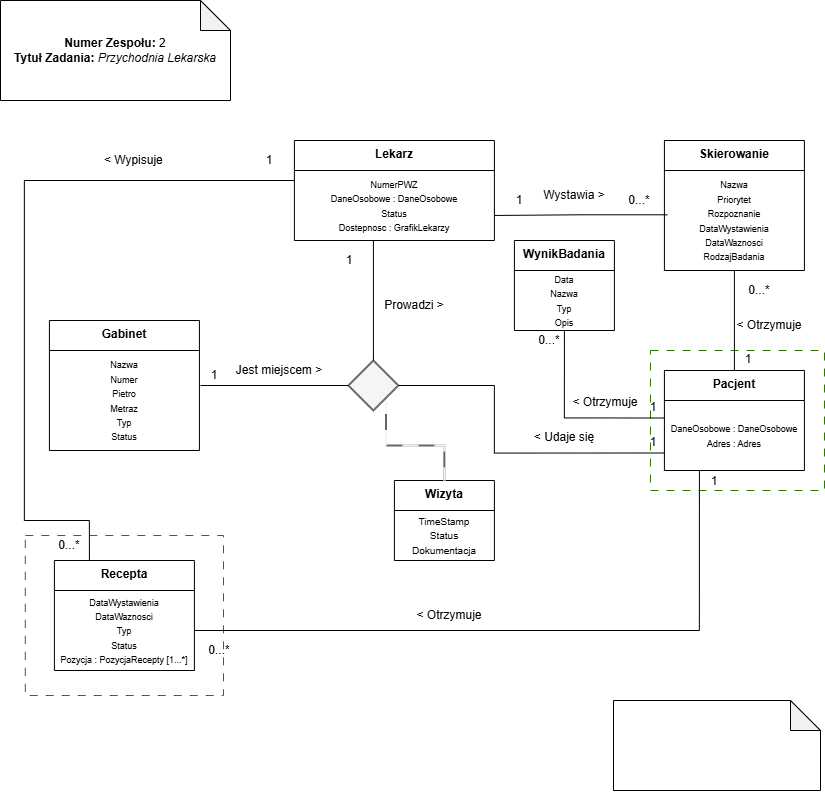

The diagram above was exported from draw.io. Its source (the exported page's mxGraphModel, read from the mxfile embedded in the PNG):
<mxGraphModel dx="1246" dy="736" grid="1" gridSize="10" guides="1" tooltips="1" connect="1" arrows="1" fold="1" page="1" pageScale="1" pageWidth="827" pageHeight="1169" math="0" shadow="0">
  <root>
    <mxCell id="0" />
    <mxCell id="1" parent="0" />
    <mxCell id="3K-nqcD2A3VILN-2HgG5-3" parent="1" style="rounded=0;whiteSpace=wrap;html=1;fillColor=none;dashed=1;dashPattern=8 8;fontColor=#ffffff;strokeColor=#2D7600;" value="" vertex="1">
      <mxGeometry height="140" width="174" x="650" y="350" as="geometry" />
    </mxCell>
    <mxCell id="3K-nqcD2A3VILN-2HgG5-2" parent="1" style="rounded=0;whiteSpace=wrap;html=1;fillColor=none;dashed=1;dashPattern=8 8;fontColor=#ffffff;strokeColor=#2D7600;" value="" vertex="1">
      <mxGeometry height="160" width="198.18" x="24.82" y="535" as="geometry" />
    </mxCell>
    <mxCell id="WIVUhniPw9LuTWliSwFu-31" parent="1" style="swimlane;fontStyle=1;align=center;verticalAlign=top;childLayout=stackLayout;horizontal=1;startSize=30;horizontalStack=0;resizeParent=1;resizeParentMax=0;resizeLast=0;collapsible=0;marginBottom=0;html=1;whiteSpace=wrap;" value="Lekarz&lt;div&gt;&lt;br&gt;&lt;/div&gt;" vertex="1">
      <mxGeometry height="100" width="200" x="293.91" y="140" as="geometry" />
    </mxCell>
    <mxCell id="WIVUhniPw9LuTWliSwFu-83" parent="WIVUhniPw9LuTWliSwFu-31" style="text;html=1;whiteSpace=wrap;strokeColor=none;fillColor=none;align=center;verticalAlign=middle;rounded=0;" value="&lt;br&gt;&lt;div&gt;&lt;div&gt;&lt;font style=&quot;font-size: 9px;&quot;&gt;&lt;span style=&quot;caret-color: rgba(0, 0, 0, 0);&quot;&gt;NumerPWZ&lt;/span&gt;&lt;/font&gt;&lt;/div&gt;&lt;div&gt;&lt;font style=&quot;font-size: 9px;&quot;&gt;&lt;span style=&quot;caret-color: rgba(0, 0, 0, 0);&quot;&gt;DaneOsobowe : DaneOsobowe&lt;/span&gt;&lt;span style=&quot;caret-color: rgba(0, 0, 0, 0);&quot;&gt;&lt;/span&gt;&lt;/font&gt;&lt;/div&gt;&lt;div&gt;&lt;font style=&quot;font-size: 9px;&quot;&gt;Status&lt;/font&gt;&lt;/div&gt;&lt;div&gt;&lt;font style=&quot;font-size: 9px;&quot;&gt;Dostepnosc : GrafikLekarzy&lt;/font&gt;&lt;/div&gt;&lt;div&gt;&lt;br&gt;&lt;/div&gt;&lt;/div&gt;" vertex="1">
      <mxGeometry height="70" width="200" y="30" as="geometry" />
    </mxCell>
    <mxCell id="WIVUhniPw9LuTWliSwFu-39" parent="1" style="swimlane;fontStyle=1;align=center;verticalAlign=top;childLayout=stackLayout;horizontal=1;startSize=30;horizontalStack=0;resizeParent=1;resizeParentMax=0;resizeLast=0;collapsible=0;marginBottom=0;html=1;whiteSpace=wrap;" value="&lt;div&gt;Gabinet&lt;/div&gt;&lt;div&gt;&lt;br&gt;&lt;/div&gt;" vertex="1">
      <mxGeometry height="130" width="150" x="48.91" y="320" as="geometry" />
    </mxCell>
    <mxCell id="WIVUhniPw9LuTWliSwFu-77" parent="WIVUhniPw9LuTWliSwFu-39" style="text;html=1;whiteSpace=wrap;strokeColor=none;fillColor=none;align=center;verticalAlign=middle;rounded=0;" value="&lt;font style=&quot;font-size: 9px;&quot;&gt;Nazwa&lt;/font&gt;&lt;div&gt;&lt;font style=&quot;font-size: 9px;&quot;&gt;Numer&lt;/font&gt;&lt;/div&gt;&lt;div&gt;&lt;font style=&quot;font-size: 9px;&quot;&gt;Pietro&lt;/font&gt;&lt;/div&gt;&lt;div&gt;&lt;font style=&quot;font-size: 9px;&quot;&gt;Metraz&lt;/font&gt;&lt;/div&gt;&lt;div&gt;&lt;font style=&quot;font-size: 9px;&quot;&gt;Typ&lt;/font&gt;&lt;/div&gt;&lt;div&gt;&lt;font style=&quot;font-size: 9px;&quot;&gt;Status&lt;/font&gt;&lt;/div&gt;" vertex="1">
      <mxGeometry height="100" width="150" y="30" as="geometry" />
    </mxCell>
    <mxCell id="WIVUhniPw9LuTWliSwFu-66" edge="1" parent="1" source="WIVUhniPw9LuTWliSwFu-57" style="edgeStyle=orthogonalEdgeStyle;shape=wire;rounded=0;orthogonalLoop=1;jettySize=auto;html=1;exitX=0.5;exitY=0;exitDx=0;exitDy=0;dashed=1;endArrow=none;endFill=0;" target="WIVUhniPw9LuTWliSwFu-62">
      <mxGeometry relative="1" as="geometry" />
    </mxCell>
    <mxCell id="WIVUhniPw9LuTWliSwFu-57" parent="1" style="swimlane;fontStyle=1;align=center;verticalAlign=top;childLayout=stackLayout;horizontal=1;startSize=30;horizontalStack=0;resizeParent=1;resizeParentMax=0;resizeLast=0;collapsible=0;marginBottom=0;html=1;whiteSpace=wrap;" value="&lt;div&gt;Pacjent&lt;/div&gt;" vertex="1">
      <mxGeometry height="100" width="140" x="663.91" y="370" as="geometry" />
    </mxCell>
    <mxCell id="WIVUhniPw9LuTWliSwFu-59" parent="WIVUhniPw9LuTWliSwFu-57" style="text;html=1;whiteSpace=wrap;strokeColor=none;fillColor=none;align=center;verticalAlign=middle;rounded=0;" value="&lt;font style=&quot;font-size: 9px;&quot;&gt;DaneOsobowe : DaneOsobowe&lt;/font&gt;&lt;div&gt;&lt;font style=&quot;font-size: 9px;&quot;&gt;Adres : Adres&lt;/font&gt;&lt;/div&gt;" vertex="1">
      <mxGeometry height="70" width="140" y="30" as="geometry" />
    </mxCell>
    <mxCell id="WIVUhniPw9LuTWliSwFu-60" parent="1" style="swimlane;fontStyle=1;align=center;verticalAlign=top;childLayout=stackLayout;horizontal=1;startSize=30;horizontalStack=0;resizeParent=1;resizeParentMax=0;resizeLast=0;collapsible=0;marginBottom=0;html=1;whiteSpace=wrap;" value="&lt;div&gt;Skierowanie&lt;/div&gt;" vertex="1">
      <mxGeometry height="130" width="140" x="663.91" y="140" as="geometry" />
    </mxCell>
    <mxCell id="WIVUhniPw9LuTWliSwFu-62" parent="WIVUhniPw9LuTWliSwFu-60" style="text;html=1;whiteSpace=wrap;strokeColor=none;fillColor=none;align=center;verticalAlign=middle;rounded=0;" value="&lt;font style=&quot;font-size: 9px;&quot;&gt;Nazwa&lt;/font&gt;&lt;div&gt;&lt;font style=&quot;font-size: 9px;&quot;&gt;Priorytet&lt;/font&gt;&lt;/div&gt;&lt;div&gt;&lt;font style=&quot;font-size: 9px;&quot;&gt;Rozpoznanie&lt;/font&gt;&lt;/div&gt;&lt;div&gt;&lt;font style=&quot;font-size: 9px;&quot;&gt;DataWystawienia&lt;/font&gt;&lt;/div&gt;&lt;div&gt;&lt;font style=&quot;font-size: 9px;&quot;&gt;DataWaznosci&lt;/font&gt;&lt;/div&gt;&lt;div&gt;&lt;font style=&quot;font-size: 9px;&quot;&gt;RodzajBadania&lt;/font&gt;&lt;/div&gt;" vertex="1">
      <mxGeometry height="100" width="140" y="30" as="geometry" />
    </mxCell>
    <mxCell id="WIVUhniPw9LuTWliSwFu-63" edge="1" parent="1" source="WIVUhniPw9LuTWliSwFu-62" style="edgeStyle=orthogonalEdgeStyle;shape=wire;rounded=0;orthogonalLoop=1;jettySize=auto;html=1;dashed=1;endArrow=none;endFill=0;exitX=0.021;exitY=0.443;exitDx=0;exitDy=0;exitPerimeter=0;">
      <mxGeometry relative="1" as="geometry">
        <Array as="points" />
        <mxPoint x="653.91" y="215" as="sourcePoint" />
        <mxPoint x="493.91" y="214.9565217391305" as="targetPoint" />
      </mxGeometry>
    </mxCell>
    <mxCell id="WIVUhniPw9LuTWliSwFu-64" parent="1" style="text;html=1;whiteSpace=wrap;strokeColor=none;fillColor=none;align=center;verticalAlign=middle;rounded=0;" value="&lt;font&gt;1&lt;/font&gt;" vertex="1">
      <mxGeometry height="20" width="30" x="503.91" y="190" as="geometry" />
    </mxCell>
    <mxCell id="WIVUhniPw9LuTWliSwFu-65" parent="1" style="text;html=1;whiteSpace=wrap;strokeColor=none;fillColor=none;align=center;verticalAlign=middle;rounded=0;" value="&lt;font&gt;0&lt;/font&gt;&lt;span style=&quot;background-color: transparent; color: light-dark(rgb(0, 0, 0), rgb(255, 255, 255));&quot;&gt;...*&lt;/span&gt;" vertex="1">
      <mxGeometry height="20" width="30" x="623.91" y="190" as="geometry" />
    </mxCell>
    <mxCell id="WIVUhniPw9LuTWliSwFu-67" parent="1" style="text;html=1;whiteSpace=wrap;strokeColor=none;fillColor=none;align=center;verticalAlign=middle;rounded=0;rotation=0;" value="&lt;font&gt;1&lt;/font&gt;" vertex="1">
      <mxGeometry height="20" width="30" x="732.91" y="349" as="geometry" />
    </mxCell>
    <mxCell id="WIVUhniPw9LuTWliSwFu-68" parent="1" style="text;html=1;whiteSpace=wrap;strokeColor=none;fillColor=none;align=center;verticalAlign=middle;rounded=0;" value="&lt;font&gt;0&lt;/font&gt;&lt;span style=&quot;background-color: transparent; color: light-dark(rgb(0, 0, 0), rgb(255, 255, 255));&quot;&gt;...*&lt;/span&gt;" vertex="1">
      <mxGeometry height="20" width="30" x="743.91" y="280" as="geometry" />
    </mxCell>
    <mxCell id="WIVUhniPw9LuTWliSwFu-69" parent="1" style="swimlane;fontStyle=1;align=center;verticalAlign=top;childLayout=stackLayout;horizontal=1;startSize=30;horizontalStack=0;resizeParent=1;resizeParentMax=0;resizeLast=0;collapsible=0;marginBottom=0;html=1;whiteSpace=wrap;" value="&lt;div&gt;WynikBadania&lt;/div&gt;" vertex="1">
      <mxGeometry height="90" width="100" x="513.91" y="240" as="geometry" />
    </mxCell>
    <mxCell id="WIVUhniPw9LuTWliSwFu-71" parent="WIVUhniPw9LuTWliSwFu-69" style="text;html=1;whiteSpace=wrap;strokeColor=none;fillColor=none;align=center;verticalAlign=middle;rounded=0;" value="&lt;font style=&quot;font-size: 9px;&quot;&gt;Data&lt;/font&gt;&lt;div&gt;&lt;font style=&quot;font-size: 9px;&quot;&gt;Nazwa&lt;/font&gt;&lt;/div&gt;&lt;div&gt;&lt;font style=&quot;font-size: 9px;&quot;&gt;Typ&lt;/font&gt;&lt;/div&gt;&lt;div&gt;&lt;font style=&quot;font-size: 9px;&quot;&gt;Opis&lt;/font&gt;&lt;/div&gt;" vertex="1">
      <mxGeometry height="60" width="100" y="30" as="geometry" />
    </mxCell>
    <mxCell id="WIVUhniPw9LuTWliSwFu-73" edge="1" parent="1" source="WIVUhniPw9LuTWliSwFu-59" style="edgeStyle=orthogonalEdgeStyle;shape=wire;rounded=0;orthogonalLoop=1;jettySize=auto;html=1;exitX=0;exitY=0.25;exitDx=0;exitDy=0;entryX=0.5;entryY=1;entryDx=0;entryDy=0;dashed=1;endArrow=none;endFill=0;" target="WIVUhniPw9LuTWliSwFu-71">
      <mxGeometry relative="1" as="geometry" />
    </mxCell>
    <mxCell id="WIVUhniPw9LuTWliSwFu-74" parent="1" style="text;html=1;whiteSpace=wrap;strokeColor=none;fillColor=none;align=center;verticalAlign=middle;rounded=0;rotation=0;" value="&lt;font&gt;1&lt;/font&gt;" vertex="1">
      <mxGeometry height="20" width="30" x="637.91" y="397" as="geometry" />
    </mxCell>
    <mxCell id="WIVUhniPw9LuTWliSwFu-75" parent="1" style="text;html=1;whiteSpace=wrap;strokeColor=none;fillColor=none;align=center;verticalAlign=middle;rounded=0;" value="&lt;font&gt;0&lt;/font&gt;&lt;span style=&quot;background-color: transparent; color: light-dark(rgb(0, 0, 0), rgb(255, 255, 255));&quot;&gt;...*&lt;/span&gt;" vertex="1">
      <mxGeometry height="20" width="30" x="533.91" y="330" as="geometry" />
    </mxCell>
    <mxCell id="WIVUhniPw9LuTWliSwFu-78" parent="1" style="swimlane;fontStyle=1;align=center;verticalAlign=top;childLayout=stackLayout;horizontal=1;startSize=30;horizontalStack=0;resizeParent=1;resizeParentMax=0;resizeLast=0;collapsible=0;marginBottom=0;html=1;whiteSpace=wrap;" value="&lt;div&gt;Recepta&lt;/div&gt;" vertex="1">
      <mxGeometry height="110" width="140" x="53.91" y="560" as="geometry" />
    </mxCell>
    <mxCell id="WIVUhniPw9LuTWliSwFu-80" parent="WIVUhniPw9LuTWliSwFu-78" style="text;html=1;whiteSpace=wrap;strokeColor=none;fillColor=none;align=center;verticalAlign=middle;rounded=0;" value="&lt;div&gt;&lt;font style=&quot;font-size: 9px;&quot;&gt;DataWystawienia&lt;/font&gt;&lt;/div&gt;&lt;font style=&quot;font-size: 9px;&quot;&gt;DataWaznosci&lt;/font&gt;&lt;div&gt;&lt;font style=&quot;font-size: 9px;&quot;&gt;Typ&lt;/font&gt;&lt;/div&gt;&lt;div&gt;&lt;font style=&quot;font-size: 9px;&quot;&gt;Status&lt;/font&gt;&lt;/div&gt;&lt;div&gt;&lt;font style=&quot;font-size: 9px;&quot;&gt;Pozycja : PozycjaRecepty [1...*]&lt;/font&gt;&lt;/div&gt;" vertex="1">
      <mxGeometry height="80" width="140" y="30" as="geometry" />
    </mxCell>
    <mxCell id="WIVUhniPw9LuTWliSwFu-84" edge="1" parent="1" style="edgeStyle=orthogonalEdgeStyle;shape=wire;rounded=0;orthogonalLoop=1;jettySize=auto;html=1;entryX=0.25;entryY=0;entryDx=0;entryDy=0;dashed=1;endArrow=none;endFill=0;" target="WIVUhniPw9LuTWliSwFu-78">
      <mxGeometry relative="1" as="geometry">
        <Array as="points">
          <mxPoint x="23.91" y="180" />
          <mxPoint x="23.91" y="520" />
          <mxPoint x="88.91" y="520" />
        </Array>
        <mxPoint x="293.91" y="180" as="sourcePoint" />
      </mxGeometry>
    </mxCell>
    <mxCell id="WIVUhniPw9LuTWliSwFu-85" parent="1" style="text;html=1;whiteSpace=wrap;strokeColor=none;fillColor=none;align=center;verticalAlign=middle;rounded=0;" value="&lt;font&gt;1&lt;/font&gt;" vertex="1">
      <mxGeometry height="20" width="30" x="253.91" y="150" as="geometry" />
    </mxCell>
    <mxCell id="WIVUhniPw9LuTWliSwFu-86" parent="1" style="text;html=1;whiteSpace=wrap;strokeColor=none;fillColor=none;align=center;verticalAlign=middle;rounded=0;" value="&lt;font&gt;0&lt;/font&gt;&lt;span style=&quot;background-color: transparent; color: light-dark(rgb(0, 0, 0), rgb(255, 255, 255));&quot;&gt;...*&lt;/span&gt;" vertex="1">
      <mxGeometry height="20" width="30" x="53.91" y="535" as="geometry" />
    </mxCell>
    <mxCell id="WIVUhniPw9LuTWliSwFu-87" edge="1" parent="1" source="WIVUhniPw9LuTWliSwFu-59" style="edgeStyle=orthogonalEdgeStyle;shape=wire;rounded=0;orthogonalLoop=1;jettySize=auto;html=1;exitX=0.25;exitY=1;exitDx=0;exitDy=0;entryX=1;entryY=0.5;entryDx=0;entryDy=0;dashed=1;endArrow=none;endFill=0;" target="WIVUhniPw9LuTWliSwFu-80">
      <mxGeometry relative="1" as="geometry" />
    </mxCell>
    <mxCell id="WIVUhniPw9LuTWliSwFu-88" parent="1" style="text;html=1;whiteSpace=wrap;strokeColor=none;fillColor=none;align=center;verticalAlign=middle;rounded=0;rotation=0;" value="&lt;font&gt;1&lt;/font&gt;" vertex="1">
      <mxGeometry height="20" width="30" x="698.91" y="471" as="geometry" />
    </mxCell>
    <mxCell id="WIVUhniPw9LuTWliSwFu-89" parent="1" style="text;html=1;whiteSpace=wrap;strokeColor=none;fillColor=none;align=center;verticalAlign=middle;rounded=0;" value="&lt;font&gt;0&lt;/font&gt;&lt;span style=&quot;background-color: transparent; color: light-dark(rgb(0, 0, 0), rgb(255, 255, 255));&quot;&gt;...*&lt;/span&gt;" vertex="1">
      <mxGeometry height="20" width="30" x="203.91" y="640" as="geometry" />
    </mxCell>
    <mxCell id="WIVUhniPw9LuTWliSwFu-90" parent="1" style="swimlane;fontStyle=1;align=center;verticalAlign=top;childLayout=stackLayout;horizontal=1;startSize=30;horizontalStack=0;resizeParent=1;resizeParentMax=0;resizeLast=0;collapsible=0;marginBottom=0;html=1;whiteSpace=wrap;" value="&lt;div&gt;Wizyta&lt;/div&gt;" vertex="1">
      <mxGeometry height="80" width="100" x="393.91" y="480" as="geometry" />
    </mxCell>
    <mxCell id="WIVUhniPw9LuTWliSwFu-91" parent="WIVUhniPw9LuTWliSwFu-90" style="text;html=1;whiteSpace=wrap;strokeColor=none;fillColor=none;align=center;verticalAlign=middle;rounded=0;" value="&lt;font size=&quot;1&quot;&gt;TimeStamp&lt;/font&gt;&lt;div&gt;&lt;font size=&quot;1&quot;&gt;Status&lt;/font&gt;&lt;/div&gt;&lt;div&gt;&lt;font size=&quot;1&quot;&gt;Dokumentacja&lt;/font&gt;&lt;/div&gt;" vertex="1">
      <mxGeometry height="50" width="100" y="30" as="geometry" />
    </mxCell>
    <mxCell id="WIVUhniPw9LuTWliSwFu-102" edge="1" parent="1" source="WIVUhniPw9LuTWliSwFu-94" style="edgeStyle=orthogonalEdgeStyle;shape=wire;rounded=0;orthogonalLoop=1;jettySize=auto;html=1;exitX=1;exitY=1;exitDx=0;exitDy=0;entryX=0.5;entryY=0;entryDx=0;entryDy=0;dashed=1;endArrow=none;endFill=0;startSize=2;curved=0;fillColor=#f5f5f5;strokeColor=#666666;dashPattern=8 8;strokeWidth=2;" target="WIVUhniPw9LuTWliSwFu-90">
      <mxGeometry relative="1" as="geometry" />
    </mxCell>
    <mxCell id="WIVUhniPw9LuTWliSwFu-94" parent="1" style="rhombus;whiteSpace=wrap;html=1;strokeWidth=2;fillColor=#f5f5f5;fontColor=#333333;strokeColor=#666666;" value="" vertex="1">
      <mxGeometry height="50" width="50" x="347.91" y="360" as="geometry" />
    </mxCell>
    <mxCell id="WIVUhniPw9LuTWliSwFu-97" edge="1" parent="1" style="edgeStyle=orthogonalEdgeStyle;shape=wire;rounded=0;orthogonalLoop=1;jettySize=auto;html=1;entryX=0;entryY=0.5;entryDx=0;entryDy=0;dashed=1;endArrow=none;endFill=0;" target="WIVUhniPw9LuTWliSwFu-94">
      <mxGeometry relative="1" as="geometry">
        <Array as="points" />
        <mxPoint x="200" y="385" as="sourcePoint" />
      </mxGeometry>
    </mxCell>
    <mxCell id="WIVUhniPw9LuTWliSwFu-99" edge="1" parent="1" source="WIVUhniPw9LuTWliSwFu-59" style="edgeStyle=orthogonalEdgeStyle;shape=wire;rounded=0;orthogonalLoop=1;jettySize=auto;html=1;exitX=0;exitY=0.75;exitDx=0;exitDy=0;entryX=1;entryY=0.5;entryDx=0;entryDy=0;dashed=1;endArrow=none;endFill=0;" target="WIVUhniPw9LuTWliSwFu-94">
      <mxGeometry relative="1" as="geometry">
        <Array as="points">
          <mxPoint x="493.91" y="453" />
          <mxPoint x="493.91" y="385" />
        </Array>
      </mxGeometry>
    </mxCell>
    <mxCell id="WIVUhniPw9LuTWliSwFu-103" parent="1" style="text;html=1;whiteSpace=wrap;strokeColor=none;fillColor=none;align=center;verticalAlign=middle;rounded=0;" value="&lt;font&gt;1&lt;/font&gt;" vertex="1">
      <mxGeometry height="20" width="30" x="333.91" y="250" as="geometry" />
    </mxCell>
    <mxCell id="WIVUhniPw9LuTWliSwFu-104" parent="1" style="text;html=1;whiteSpace=wrap;strokeColor=none;fillColor=none;align=center;verticalAlign=middle;rounded=0;" value="&lt;font&gt;1&lt;/font&gt;" vertex="1">
      <mxGeometry height="20" width="30" x="198.91" y="365" as="geometry" />
    </mxCell>
    <mxCell id="WIVUhniPw9LuTWliSwFu-105" parent="1" style="text;html=1;whiteSpace=wrap;strokeColor=none;fillColor=none;align=center;verticalAlign=middle;rounded=0;" value="&lt;font&gt;1&lt;/font&gt;" vertex="1">
      <mxGeometry height="20" width="30" x="637.91" y="432" as="geometry" />
    </mxCell>
    <mxCell id="WIVUhniPw9LuTWliSwFu-106" edge="1" parent="1" source="WIVUhniPw9LuTWliSwFu-94" style="edgeStyle=orthogonalEdgeStyle;shape=wire;rounded=0;orthogonalLoop=1;jettySize=auto;html=1;exitX=0.5;exitY=0;exitDx=0;exitDy=0;dashed=1;endArrow=none;endFill=0;">
      <mxGeometry relative="1" as="geometry">
        <mxPoint x="372.91" y="240" as="targetPoint" />
      </mxGeometry>
    </mxCell>
    <mxCell id="EyzoEEM71ZFxlJRBkNTh-1" parent="1" style="shape=note;whiteSpace=wrap;html=1;backgroundOutline=1;darkOpacity=0.05;" value="&lt;b&gt;Numer Zespołu: &lt;/b&gt;2&lt;br&gt;&lt;b&gt;Tytuł Zadania:&lt;/b&gt; &lt;i&gt;Przychodnia Lekarska&lt;/i&gt;" vertex="1">
      <mxGeometry height="100" width="230" as="geometry" />
    </mxCell>
    <mxCell id="3K-nqcD2A3VILN-2HgG5-4" parent="1" style="text;html=1;whiteSpace=wrap;strokeColor=none;fillColor=none;align=center;verticalAlign=middle;rounded=0;" value="Wystawia &amp;gt;" vertex="1">
      <mxGeometry height="30" width="80" x="533.91" y="180" as="geometry" />
    </mxCell>
    <mxCell id="3K-nqcD2A3VILN-2HgG5-5" parent="1" style="text;html=1;whiteSpace=wrap;strokeColor=none;fillColor=none;align=center;verticalAlign=middle;rounded=0;" value="&amp;lt; Wypisuje&amp;nbsp;" vertex="1">
      <mxGeometry height="30" width="70" x="100" y="145" as="geometry" />
    </mxCell>
    <mxCell id="3K-nqcD2A3VILN-2HgG5-6" parent="1" style="text;html=1;whiteSpace=wrap;strokeColor=none;fillColor=none;align=center;verticalAlign=middle;rounded=0;rotation=0;" value="Prowadzi &amp;gt;" vertex="1">
      <mxGeometry height="30" width="70" x="379" y="290" as="geometry" />
    </mxCell>
    <mxCell id="3K-nqcD2A3VILN-2HgG5-7" parent="1" style="text;html=1;whiteSpace=wrap;strokeColor=none;fillColor=none;align=center;verticalAlign=middle;rounded=0;" value="&amp;lt; Otrzymuje" vertex="1">
      <mxGeometry height="30" width="70" x="570" y="387" as="geometry" />
    </mxCell>
    <mxCell id="3K-nqcD2A3VILN-2HgG5-10" parent="1" style="text;html=1;whiteSpace=wrap;strokeColor=none;fillColor=none;align=center;verticalAlign=middle;rounded=0;" value="&amp;lt; Udaje się" vertex="1">
      <mxGeometry height="30" width="70" x="528.91" y="422" as="geometry" />
    </mxCell>
    <mxCell id="3K-nqcD2A3VILN-2HgG5-11" parent="1" style="text;html=1;whiteSpace=wrap;strokeColor=none;fillColor=none;align=center;verticalAlign=middle;rounded=0;" value="&amp;lt; Otrzymuje" vertex="1">
      <mxGeometry height="30" width="70" x="414" y="600" as="geometry" />
    </mxCell>
    <mxCell id="3K-nqcD2A3VILN-2HgG5-12" parent="1" style="text;html=1;whiteSpace=wrap;strokeColor=none;fillColor=none;align=center;verticalAlign=middle;rounded=0;" value="&amp;lt; Otrzymuje" vertex="1">
      <mxGeometry height="30" width="70" x="733.91" y="310" as="geometry" />
    </mxCell>
    <mxCell id="3K-nqcD2A3VILN-2HgG5-13" parent="1" style="text;html=1;whiteSpace=wrap;strokeColor=none;fillColor=none;align=center;verticalAlign=middle;rounded=0;" value="Jest miejscem &amp;gt;" vertex="1">
      <mxGeometry height="30" width="90" x="233.91" y="355" as="geometry" />
    </mxCell>
    <mxCell id="3K-nqcD2A3VILN-2HgG5-16" parent="1" style="shape=note;whiteSpace=wrap;html=1;backgroundOutline=1;darkOpacity=0.05;" value="" vertex="1">
      <mxGeometry height="90" width="207" x="613" y="700" as="geometry" />
    </mxCell>
  </root>
</mxGraphModel>